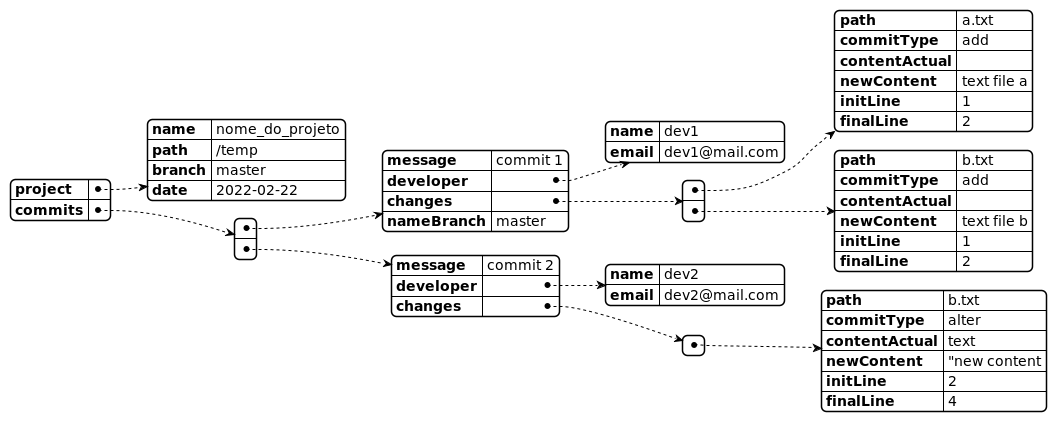

The diagram above was rendered by PlantUML. Its source (embedded in the PNG):
@startyaml
project:
  name: nome_do_projeto
  path: /temp
  branch: master
  date: 2022-02-22
commits:
  - message: commit 1
    developer:
      name: dev1
      email: dev1@mail.com
    changes:
      - path: a.txt
        commitType: add
        contentActual: ""
        newContent: "text file a"
        initLine: 1
        finalLine: 2
      - path: b.txt
        commitType: add
        contentActual: ""
        newContent: "text file b"
        initLine: 1
        finalLine: 2
    nameBranch: master
  - message: commit 2
    developer:
      name: dev2
      email: dev2@mail.com
    changes:
      - path: b.txt
        commitType: alter
        contentActual: "text"
        newContent: "new content
        initLine: 2
        finalLine: 4

@endyaml